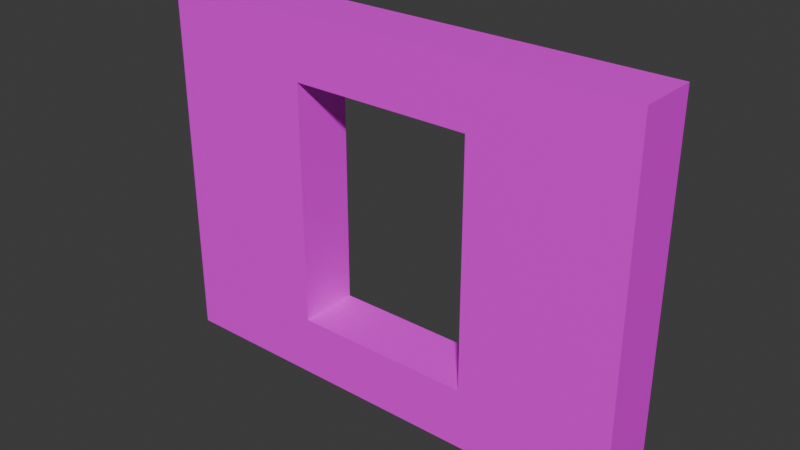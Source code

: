 # Source: window-4.blend  (saved by Blender 5.1.29; exported with 4.5.12 LTS)
import bpy
from mathutils import Matrix  # noqa: F401  (used for matrix-valued properties, if any)

bpy.ops.wm.read_factory_settings(use_empty=True)
scene = bpy.context.scene
scene.name = 'Scene'

# ---- collections
col_collection = bpy.data.collections.new('Collection'); scene.collection.children.link(col_collection)

# ---- images (referenced by path relative to the original .blend; pixels are not part of the script)
import os
ASSET_DIR = os.environ.get("B2B_ASSET_DIR", "")  # directory of the original .blend (textures are referenced by path, not embedded)
HERE = os.path.dirname(os.path.abspath(__file__))  # packed textures are extracted next to this script under _unpacked/

def load_image(name, relpath, width, height, colorspace="sRGB"):
    """Load a texture the original file referenced (path relative to the .blend, or extracted next to this script)."""
    p = next((c for c in (os.path.join(HERE, relpath), os.path.join(ASSET_DIR, relpath)) if relpath and os.path.exists(c)), "")
    if p:
        img = bpy.data.images.load(p, check_existing=True)
        img.name = name
    else:  # same state as the original file: an image datablock whose file is absent (Cycles renders it pink)
        img = bpy.data.images.new(name, width, height)
        img.source = "FILE"
        img.filepath = "//" + (relpath or name)
    img.colorspace_settings.name = colorspace
    return img
img_base_png = load_image('base.png', 'base.png', 1024, 1024, 'sRGB')

# ---- materials (node trees are filled in below, after node groups)
mat_prototype_wall = bpy.data.materials.new('Prototype-Wall')
mat_prototype_wall.alpha_threshold = 0.0
mat_prototype_wall.use_backface_culling_lightprobe_volume = False
mat_prototype_wall.roughness = 0.5
mat_prototype_wall.line_color = (0.0, 0.0, 0.0, 1.0)

# ---- material node trees
mat_prototype_wall.use_nodes = True; mat_prototype_wall.node_tree.nodes.clear()
_N = mat_prototype_wall.node_tree.nodes; _L = mat_prototype_wall.node_tree.links
n0 = _N.new('ShaderNodeOutputMaterial'); n0.name = 'Material Output'; n0.location = (599, 167)
n1 = _N.new('ShaderNodeBsdfPrincipled'); n1.name = 'Principled BSDF'; n1.location = (332, 169)
n2 = _N.new('ShaderNodeTexCoord'); n2.name = 'Texture Coordinate'; n2.location = (-339, 127)
n3 = _N.new('ShaderNodeMapping'); n3.name = 'Mapping'; n3.location = (-141, 171)
n3.inputs[3].default_value = (4.0, 4.0, 4.0)
n4 = _N.new('ShaderNodeTexImage'); n4.name = 'Image Texture'; n4.location = (49, 159)
n4.image = img_base_png
_L.new(n1.outputs[0], n0.inputs[0])
_L.new(n4.outputs[0], n1.inputs[0])
_L.new(n3.outputs[0], n4.inputs[0])
_L.new(n2.outputs[2], n3.inputs[0])
n0.is_active_output = True

# ---- world
world_world = bpy.data.worlds.new('World'); scene.world = world_world
world_world.use_nodes = True; world_world.node_tree.nodes.clear()
_N = world_world.node_tree.nodes; _L = world_world.node_tree.links
n0 = _N.new('ShaderNodeOutputWorld'); n0.name = 'World Output'; n0.location = (200, 100)
n1 = _N.new('ShaderNodeBackground'); n1.name = 'Background'; n1.location = (-200, 100)
n1.inputs[0].default_value = (0.05088, 0.05088, 0.05088, 1.0)
_L.new(n1.outputs[0], n0.inputs[0])
n0.is_active_output = True
world_world.color = (0.05088, 0.05088, 0.05088)
world_world.sun_shadow_jitter_overblur = 0.0

# ---- meshes
me_door_4 = bpy.data.meshes.new('Door-4')
me_door_4.from_pydata([(-2.0, 0.0, 0.0), (-2.0, 0.0, 3.0), (-2.0, 0.5, 0.0), (-2.0, 0.5, 3.0), (2.0, 0.0, 0.0), (2.0, 0.0, 3.0), (2.0, 0.5, 0.0), (2.0, 0.5, 3.0), (-0.75, 0.5, 0.0), (-0.75, 0.5, 3.0), (-0.75, 0.0, 0.0), (-0.75, 0.0, 3.0), (0.75, 0.5, 3.0), (0.75, 0.0, 0.0), (0.75, 0.5, 0.0), (0.75, 0.0, 3.0), (-2.0, 0.0, 2.5), (-2.0, 0.5, 2.5), (2.0, 0.5, 2.5), (2.0, 0.0, 2.5), (-0.75, 0.0, 2.5), (-0.75, 0.5, 2.5), (0.75, 0.0, 2.5), (0.75, 0.5, 2.5), (-2.0, 0.5, 0.5), (-0.75, 0.0, 0.5), (-0.75, 0.5, 0.5), (-2.0, 0.0, 0.5), (2.0, 0.5, 0.5), (2.0, 0.0, 0.5), (0.75, 0.0, 0.5), (0.75, 0.5, 0.5)], [], [(16, 1, 3, 17), (23, 12, 7, 18), (18, 7, 5, 19), (20, 11, 1, 16), (14, 6, 4, 13), (9, 3, 1, 11), (12, 9, 11, 15), (2, 8, 10, 0), (22, 15, 11, 20), (17, 3, 9, 21), (19, 5, 15, 22), (7, 12, 15, 5), (25, 30, 31, 26), (21, 9, 12, 23), (23, 22, 20, 21), (29, 19, 22, 30), (24, 17, 21, 26), (26, 21, 20, 25), (25, 20, 16, 27), (28, 18, 19, 29), (31, 23, 18, 28), (27, 16, 17, 24), (0, 27, 24, 2), (10, 25, 27, 0), (10, 13, 30, 25), (2, 24, 26, 8), (14, 31, 28, 6), (6, 28, 29, 4), (4, 29, 30, 13), (22, 23, 31, 30), (8, 26, 31, 14), (10, 8, 14, 13)])
_uv = me_door_4.uv_layers.new(name='UVMap')
_uv.uv.foreach_set('vector', [0.0716, 0.9284, 0.0716, 0.9998, 0.0002422, 0.9998, 0.0002422, 0.9284, 0.7857, 0.3927, 0.857, 0.3927, 0.857, 0.5711, 0.7857, 0.5711, 0.1434, 0.9284, 0.1434, 0.9998, 0.07209, 0.9998, 0.07209, 0.9284, 0.0716, 0.1786, 0.0002422, 0.1786, 0.0002423, 0.0002422, 0.0716, 0.0002422, 0.6459, 0.75, 0.6459, 0.5716, 0.7172, 0.5716, 0.7172, 0.75, 0.8575, 0.1786, 0.8575, 0.0002422, 0.9289, 0.0002422, 0.9289, 0.1786, 0.8575, 0.3927, 0.8575, 0.1786, 0.9289, 0.1786, 0.9289, 0.3927, 0.6454, 0.5716, 0.6454, 0.75, 0.574, 0.75, 0.574, 0.5716, 0.0716, 0.3927, 0.0002422, 0.3927, 0.0002422, 0.1786, 0.0716, 0.1786, 0.7857, 0.0002422, 0.857, 0.0002422, 0.857, 0.1786, 0.7857, 0.1786, 0.0716, 0.5711, 0.0002422, 0.5711, 0.0002422, 0.3927, 0.0716, 0.3927, 0.8575, 0.5711, 0.8575, 0.3927, 0.9289, 0.3927, 0.9289, 0.5711, 0.1439, 0.7143, 0.358, 0.7143, 0.358, 0.7857, 0.1439, 0.7857, 0.7857, 0.1786, 0.857, 0.1786, 0.857, 0.3927, 0.7857, 0.3927, 0.5022, 0.5716, 0.5735, 0.5716, 0.5735, 0.7857, 0.5022, 0.7857, 0.357, 0.5711, 0.0716, 0.5711, 0.0716, 0.3927, 0.357, 0.3927, 0.5002, 0.0002422, 0.7857, 0.0002422, 0.7857, 0.1786, 0.5002, 0.1786, 0.4299, 0.5716, 0.4299, 0.857, 0.3585, 0.857, 0.3585, 0.5716, 0.357, 0.1786, 0.0716, 0.1786, 0.0716, 0.0002422, 0.357, 0.0002423, 0.1434, 0.643, 0.1434, 0.9284, 0.07209, 0.9284, 0.07209, 0.643, 0.5002, 0.3927, 0.7857, 0.3927, 0.7857, 0.5711, 0.5002, 0.5711, 0.0716, 0.643, 0.0716, 0.9284, 0.0002422, 0.9284, 0.0002422, 0.643, 0.0716, 0.5716, 0.0716, 0.643, 0.0002422, 0.643, 0.0002422, 0.5716, 0.4284, 0.1786, 0.357, 0.1786, 0.357, 0.0002423, 0.4284, 0.0002423, 0.1439, 0.643, 0.358, 0.643, 0.358, 0.7143, 0.1439, 0.7143, 0.4289, 0.0002422, 0.5002, 0.0002422, 0.5002, 0.1786, 0.4289, 0.1786, 0.4289, 0.3927, 0.5002, 0.3927, 0.5002, 0.5711, 0.4289, 0.5711, 0.1434, 0.5716, 0.1434, 0.643, 0.07209, 0.643, 0.07209, 0.5716, 0.4284, 0.5711, 0.357, 0.5711, 0.357, 0.3927, 0.4284, 0.3927, 0.5017, 0.857, 0.4303, 0.857, 0.4303, 0.5716, 0.5017, 0.5716, 0.1439, 0.857, 0.1439, 0.7857, 0.358, 0.7857, 0.358, 0.857, 0.1439, 0.643, 0.1439, 0.5716, 0.358, 0.5716, 0.358, 0.643])
me_door_4.materials.append(mat_prototype_wall)
me_door_4.update()

# ---- objects
ob_window_4_col = bpy.data.objects.new('Window-4-col', me_door_4)

# ---- transforms, parenting, visibility, modifiers, constraints
ob_window_4_col.location = (0.0, 0.0, 0.0)

# ---- collection membership
col_collection.objects.link(ob_window_4_col)

# ---- scene / render settings (as saved in the file)
scene.frame_start = 1; scene.frame_end = 250; scene.frame_set(1)
scene.render.engine = 'BLENDER_EEVEE_NEXT'
scene.render.bake_bias = 0.0
scene.render.bake_samples = 0
scene.cycles.sampling_pattern = 'TABULATED_SOBOL'
scene.eevee.use_volume_custom_range = False
bpy.context.view_layer.update()

# ---- added for rendering (the .blend has no active camera and no usable light): camera, sun
cam_auto = bpy.data.cameras.new('AutoCamera')
cam_auto.lens = 50.0
cam_auto.sensor_width = 36.0
cam_auto.clip_end = 1000.0
ob_auto_camera = bpy.data.objects.new('AutoCamera', cam_auto)
scene.collection.objects.link(ob_auto_camera)
ob_auto_camera.location = (4.6492, -5.32904, 5.21936)
ob_auto_camera.rotation_euler = (1.09748, -7.21219e-08, 0.694738)
scene.camera = ob_auto_camera
light_auto_sun = bpy.data.lights.new('AutoSun', 'SUN')
light_auto_sun.energy = 3.0
light_auto_sun.angle = 0.0523599
ob_auto_sun = bpy.data.objects.new('AutoSun', light_auto_sun)
scene.collection.objects.link(ob_auto_sun)
ob_auto_sun.rotation_euler = (0.872665, 0.174533, 0.523599)
bpy.context.view_layer.update()
